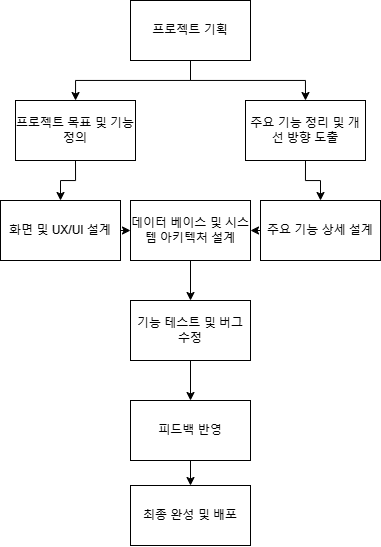

The diagram above was exported from draw.io. Its source (the exported page's mxGraphModel, read from the mxfile embedded in the PNG):
<mxGraphModel dx="296" dy="651" grid="1" gridSize="10" guides="1" tooltips="1" connect="1" arrows="1" fold="1" page="1" pageScale="1" pageWidth="827" pageHeight="1169" math="0" shadow="0">
  <root>
    <mxCell id="WIyWlLk6GJQsqaUBKTNV-0" />
    <mxCell id="WIyWlLk6GJQsqaUBKTNV-1" parent="WIyWlLk6GJQsqaUBKTNV-0" />
    <mxCell id="7c5rB1mN4f2DKisvDGC4-12" style="edgeStyle=orthogonalEdgeStyle;rounded=0;orthogonalLoop=1;jettySize=auto;html=1;" edge="1" parent="WIyWlLk6GJQsqaUBKTNV-1" source="7c5rB1mN4f2DKisvDGC4-0" target="7c5rB1mN4f2DKisvDGC4-1">
      <mxGeometry relative="1" as="geometry" />
    </mxCell>
    <mxCell id="7c5rB1mN4f2DKisvDGC4-13" style="edgeStyle=orthogonalEdgeStyle;rounded=0;orthogonalLoop=1;jettySize=auto;html=1;entryX=0.5;entryY=0;entryDx=0;entryDy=0;" edge="1" parent="WIyWlLk6GJQsqaUBKTNV-1" source="7c5rB1mN4f2DKisvDGC4-0" target="7c5rB1mN4f2DKisvDGC4-2">
      <mxGeometry relative="1" as="geometry" />
    </mxCell>
    <mxCell id="7c5rB1mN4f2DKisvDGC4-0" value="프로젝트 기획" style="rounded=0;whiteSpace=wrap;html=1;" vertex="1" parent="WIyWlLk6GJQsqaUBKTNV-1">
      <mxGeometry x="190" y="70" width="120" height="60" as="geometry" />
    </mxCell>
    <mxCell id="7c5rB1mN4f2DKisvDGC4-14" style="edgeStyle=orthogonalEdgeStyle;rounded=0;orthogonalLoop=1;jettySize=auto;html=1;exitX=0.5;exitY=1;exitDx=0;exitDy=0;entryX=0.5;entryY=0;entryDx=0;entryDy=0;" edge="1" parent="WIyWlLk6GJQsqaUBKTNV-1" source="7c5rB1mN4f2DKisvDGC4-1" target="7c5rB1mN4f2DKisvDGC4-6">
      <mxGeometry relative="1" as="geometry" />
    </mxCell>
    <mxCell id="7c5rB1mN4f2DKisvDGC4-1" value="프로젝트 목표 및 기능 정의" style="rounded=0;whiteSpace=wrap;html=1;" vertex="1" parent="WIyWlLk6GJQsqaUBKTNV-1">
      <mxGeometry x="75" y="170" width="120" height="60" as="geometry" />
    </mxCell>
    <mxCell id="7c5rB1mN4f2DKisvDGC4-15" style="edgeStyle=orthogonalEdgeStyle;rounded=0;orthogonalLoop=1;jettySize=auto;html=1;exitX=0.5;exitY=1;exitDx=0;exitDy=0;entryX=0.5;entryY=0;entryDx=0;entryDy=0;" edge="1" parent="WIyWlLk6GJQsqaUBKTNV-1" source="7c5rB1mN4f2DKisvDGC4-2" target="7c5rB1mN4f2DKisvDGC4-5">
      <mxGeometry relative="1" as="geometry" />
    </mxCell>
    <mxCell id="7c5rB1mN4f2DKisvDGC4-2" value="주요 기능 정리 및 개선 방향 도출" style="rounded=0;whiteSpace=wrap;html=1;" vertex="1" parent="WIyWlLk6GJQsqaUBKTNV-1">
      <mxGeometry x="305" y="170" width="120" height="60" as="geometry" />
    </mxCell>
    <mxCell id="7c5rB1mN4f2DKisvDGC4-18" style="edgeStyle=orthogonalEdgeStyle;rounded=0;orthogonalLoop=1;jettySize=auto;html=1;exitX=0.5;exitY=1;exitDx=0;exitDy=0;entryX=0.5;entryY=0;entryDx=0;entryDy=0;" edge="1" parent="WIyWlLk6GJQsqaUBKTNV-1" source="7c5rB1mN4f2DKisvDGC4-4" target="7c5rB1mN4f2DKisvDGC4-7">
      <mxGeometry relative="1" as="geometry" />
    </mxCell>
    <mxCell id="7c5rB1mN4f2DKisvDGC4-4" value="데이터 베이스 및 시스템 아키텍처 설계" style="rounded=0;whiteSpace=wrap;html=1;" vertex="1" parent="WIyWlLk6GJQsqaUBKTNV-1">
      <mxGeometry x="190" y="270" width="120" height="60" as="geometry" />
    </mxCell>
    <mxCell id="7c5rB1mN4f2DKisvDGC4-17" style="edgeStyle=orthogonalEdgeStyle;rounded=0;orthogonalLoop=1;jettySize=auto;html=1;exitX=0;exitY=0.5;exitDx=0;exitDy=0;entryX=1;entryY=0.5;entryDx=0;entryDy=0;" edge="1" parent="WIyWlLk6GJQsqaUBKTNV-1" source="7c5rB1mN4f2DKisvDGC4-5" target="7c5rB1mN4f2DKisvDGC4-4">
      <mxGeometry relative="1" as="geometry" />
    </mxCell>
    <mxCell id="7c5rB1mN4f2DKisvDGC4-5" value="주요 기능 상세 설계" style="rounded=0;whiteSpace=wrap;html=1;" vertex="1" parent="WIyWlLk6GJQsqaUBKTNV-1">
      <mxGeometry x="320" y="270" width="120" height="60" as="geometry" />
    </mxCell>
    <mxCell id="7c5rB1mN4f2DKisvDGC4-16" style="edgeStyle=orthogonalEdgeStyle;rounded=0;orthogonalLoop=1;jettySize=auto;html=1;exitX=1;exitY=0.5;exitDx=0;exitDy=0;entryX=0;entryY=0.5;entryDx=0;entryDy=0;" edge="1" parent="WIyWlLk6GJQsqaUBKTNV-1" source="7c5rB1mN4f2DKisvDGC4-6" target="7c5rB1mN4f2DKisvDGC4-4">
      <mxGeometry relative="1" as="geometry" />
    </mxCell>
    <mxCell id="7c5rB1mN4f2DKisvDGC4-6" value="화면 및 UX/UI 설계" style="rounded=0;whiteSpace=wrap;html=1;" vertex="1" parent="WIyWlLk6GJQsqaUBKTNV-1">
      <mxGeometry x="60" y="270" width="120" height="60" as="geometry" />
    </mxCell>
    <mxCell id="7c5rB1mN4f2DKisvDGC4-19" style="edgeStyle=orthogonalEdgeStyle;rounded=0;orthogonalLoop=1;jettySize=auto;html=1;exitX=0.5;exitY=1;exitDx=0;exitDy=0;entryX=0.5;entryY=0;entryDx=0;entryDy=0;" edge="1" parent="WIyWlLk6GJQsqaUBKTNV-1" source="7c5rB1mN4f2DKisvDGC4-7" target="7c5rB1mN4f2DKisvDGC4-11">
      <mxGeometry relative="1" as="geometry" />
    </mxCell>
    <mxCell id="7c5rB1mN4f2DKisvDGC4-7" value="기능 테스트 및 버그 수정" style="rounded=0;whiteSpace=wrap;html=1;" vertex="1" parent="WIyWlLk6GJQsqaUBKTNV-1">
      <mxGeometry x="190" y="370" width="120" height="60" as="geometry" />
    </mxCell>
    <mxCell id="7c5rB1mN4f2DKisvDGC4-10" value="최종 완성 및 배포" style="rounded=0;whiteSpace=wrap;html=1;" vertex="1" parent="WIyWlLk6GJQsqaUBKTNV-1">
      <mxGeometry x="190" y="555" width="120" height="60" as="geometry" />
    </mxCell>
    <mxCell id="7c5rB1mN4f2DKisvDGC4-20" style="edgeStyle=orthogonalEdgeStyle;rounded=0;orthogonalLoop=1;jettySize=auto;html=1;exitX=0.5;exitY=1;exitDx=0;exitDy=0;entryX=0.5;entryY=0;entryDx=0;entryDy=0;" edge="1" parent="WIyWlLk6GJQsqaUBKTNV-1" source="7c5rB1mN4f2DKisvDGC4-11" target="7c5rB1mN4f2DKisvDGC4-10">
      <mxGeometry relative="1" as="geometry" />
    </mxCell>
    <mxCell id="7c5rB1mN4f2DKisvDGC4-11" value="피드백 반영" style="rounded=0;whiteSpace=wrap;html=1;" vertex="1" parent="WIyWlLk6GJQsqaUBKTNV-1">
      <mxGeometry x="190" y="470" width="120" height="60" as="geometry" />
    </mxCell>
  </root>
</mxGraphModel>